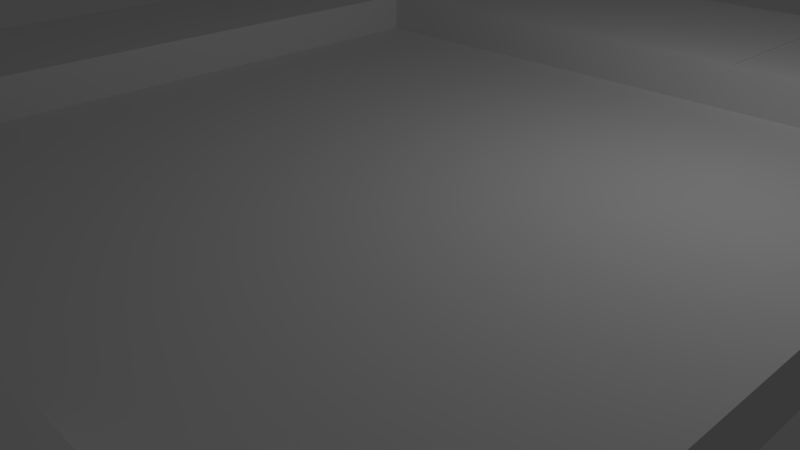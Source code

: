 # Source: angle.blend  (saved by Blender 2.69.0; exported with 4.5.12 LTS)
import bpy
from mathutils import Matrix  # noqa: F401  (used for matrix-valued properties, if any)

bpy.ops.wm.read_factory_settings(use_empty=True)
scene = bpy.context.scene
scene.name = 'Scene'

# ---- collections
col_collection_1 = bpy.data.collections.new('Collection 1'); scene.collection.children.link(col_collection_1)

# ---- materials (node trees are filled in below, after node groups)
mat_material = bpy.data.materials.new('Material')
mat_material.alpha_threshold = 0.0
mat_material.use_transparent_shadow = False
mat_material.roughness = 0.5
mat_material.line_color = (0.0, 0.0, 0.0, 1.0)

# ---- material node trees

# ---- world
world_world = bpy.data.worlds.new('World'); scene.world = world_world
world_world.color = (0.05088, 0.05088, 0.05088)
world_world.use_sun_shadow = False
world_world.sun_shadow_jitter_overblur = 0.0
world_world.cycles.sampling_method = 'MANUAL'
world_world.cycles.sample_map_resolution = 256

# ---- cameras
cam_camera = bpy.data.cameras.new('Camera')
cam_camera.clip_end = 100.0
cam_camera.lens = 35.0
cam_camera.sensor_width = 32.0
cam_camera.sensor_height = 18.0
cam_camera.ortho_scale = 7.314
cam_camera.dof.focus_distance = 0.0
cam_camera.dof.aperture_fstop = 128.0

# ---- lights
light_lamp = bpy.data.lights.new('Lamp', 'POINT')
light_lamp.transmission_factor = 0.0
light_lamp.cutoff_distance = 30.0
light_lamp.energy = 100.0
light_lamp.shadow_buffer_clip_start = 1.001
light_lamp.shadow_soft_size = 0.1
light_lamp.shadow_maximum_resolution = 0.006
light_lamp.use_absolute_resolution = True
light_lamp.cycles.use_multiple_importance_sampling = False

# ---- meshes
me_cube = bpy.data.meshes.new('Cube')
me_cube.from_pydata([(1.0, 1.0, -1.0), (1.0, -1.0, -1.0), (-1.0, -1.0, -1.0), (-1.0, 1.0, -1.0), (1.0, 1.0, -0.173), (1.0, -1.0, -0.173), (-1.0, -1.0, -0.173), (-1.0, 1.0, -0.173), (1.0, 0.5961, -1.0), (-1.0, 0.5961, -1.0), (1.0, 0.5961, 18.13), (-1.0, 0.5961, 18.13), (1.0, -0.5908, -1.0), (1.0, -0.5908, 18.13), (-1.0, -0.5908, -1.0), (-1.0, -0.5908, 18.13), (-0.5729, 1.0, -1.0), (-0.5729, -1.0, -1.0), (-0.5729, 1.0, 18.13), (-0.5729, -1.0, 18.13), (-0.5729, 0.5961, -1.0), (-0.5729, 0.5961, 18.13), (-0.5729, -0.5908, -1.0), (-0.5729, -0.5908, 18.13), (0.4826, 0.5961, 18.13), (0.4826, -0.5908, 18.13), (0.4826, 1.0, -1.0), (0.4826, -1.0, -1.0), (0.4826, 1.0, 18.13), (0.4826, -1.0, 18.13), (0.4826, 0.5961, -1.0), (0.4826, -0.5908, -1.0), (1.0, 1.0, 33.46), (1.0, -1.0, 33.46), (-1.0, -1.0, 33.46), (-1.0, 1.0, 33.46), (1.0, 0.5961, 33.46), (-1.0, 0.5961, 32.29), (1.0, -0.5908, 33.46), (-1.0, -0.5908, 33.46), (-0.5729, 1.0, 33.46), (-0.5729, -1.0, 33.46), (-0.5729, 0.5961, 32.29), (-0.5729, -0.5908, 33.46), (0.4826, 0.5961, 33.46), (0.4826, -0.5908, 33.46), (0.4826, 1.0, 33.46), (0.4826, -1.0, 33.46), (-1.0, 0.5961, 32.72), (-1.0, -0.5908, 33.37), (-0.5729, 0.5961, 32.72), (-0.5729, -0.5908, 33.37), (-0.5729, 1.0, 33.92), (-0.5729, 0.5961, 33.92), (0.4826, 0.5961, 33.92), (0.4826, 1.0, 33.92)], [], [(22, 17, 2, 14), (29, 5, 33, 47), (12, 13, 5, 1), (17, 19, 6, 2), (9, 11, 7, 3), (18, 16, 3, 7), (16, 20, 9, 3), (18, 7, 35, 40), (0, 4, 10, 8), (14, 15, 11, 9), (20, 22, 14, 9), (23, 21, 50, 51), (8, 10, 13, 12), (2, 6, 15, 14), (31, 27, 17, 22), (25, 23, 19, 29), (27, 29, 19, 17), (28, 26, 16, 18), (26, 30, 20, 16), (24, 28, 55, 54), (30, 31, 22, 20), (24, 21, 23, 25), (12, 1, 27, 31), (11, 21, 42, 37), (1, 5, 29, 27), (4, 0, 26, 28), (0, 8, 30, 26), (7, 11, 37, 35), (8, 12, 31, 30), (43, 39, 34, 41), (40, 35, 37, 42), (38, 45, 47, 33), (32, 46, 44, 36), (25, 29, 47, 45), (10, 4, 32, 36), (13, 25, 45, 38), (6, 19, 41, 34), (5, 13, 38, 33), (4, 28, 46, 32), (21, 18, 40, 42), (24, 10, 36, 44), (15, 6, 34, 39), (19, 23, 43, 41), (23, 15, 39, 43), (28, 24, 44, 46), (50, 48, 49, 51), (15, 23, 51, 49), (21, 11, 48, 50), (11, 15, 49, 48), (55, 52, 53, 54), (28, 18, 52, 55), (21, 24, 54, 53), (18, 21, 53, 52), (10, 24, 25, 13)])
me_cube.materials.append(mat_material)
me_cube.use_remesh_preserve_volume = False
me_cube.use_remesh_preserve_attributes = False
me_cube.use_mirror_vertex_groups = False
me_cube.update()

# ---- objects
ob_cube = bpy.data.objects.new('Cube', me_cube)
ob_lamp = bpy.data.objects.new('Lamp', light_lamp)
ob_camera = bpy.data.objects.new('Camera', cam_camera)

# ---- transforms, parenting, visibility, modifiers, constraints
ob_cube.location = (0.0, -0.9566, 1.097)
ob_cube.scale = (5.646, 7.415, 0.03661)
ob_cube.lock_rotations_4d = False
ob_cube.empty_display_type = 'ARROWS'
ob_cube.lineart.crease_threshold = 0.0
ob_lamp.location = (4.076, 1.005, 5.904)
ob_lamp.rotation_euler = (0.6503, 0.05522, 1.866)
ob_lamp.lock_rotations_4d = False
ob_lamp.empty_display_type = 'ARROWS'
ob_lamp.color = (0.0, 0.0, 0.0, 0.0)
ob_lamp.lineart.crease_threshold = 0.0
ob_camera.location = (7.481, -6.508, 5.344)
ob_camera.rotation_euler = (1.109, 0.01082, 0.8149)
ob_camera.lock_rotations_4d = False
ob_camera.empty_display_type = 'ARROWS'
ob_camera.color = (0.0, 0.0, 0.0, 0.0)
ob_camera.display_type = 'WIRE'
ob_camera.lineart.crease_threshold = 0.0

# ---- collection membership
col_collection_1.objects.link(ob_cube)
col_collection_1.objects.link(ob_lamp)
col_collection_1.objects.link(ob_camera)

# ---- scene / render settings (as saved in the file)
scene.camera = ob_camera
scene.frame_start = 1; scene.frame_end = 250; scene.frame_set(1)
scene.render.engine = 'BLENDER_EEVEE_NEXT'
scene.render.image_settings.compression = 90
scene.render.resolution_percentage = 50
scene.render.dither_intensity = 0.0
scene.cycles.use_denoising = False
scene.cycles.samples = 10
scene.cycles.sampling_pattern = 'TABULATED_SOBOL'
scene.cycles.light_sampling_threshold = 0.0
scene.cycles.use_adaptive_sampling = False
scene.cycles.use_light_tree = False
scene.cycles.blur_glossy = 0.0
scene.cycles.volume_bounces = 1
scene.cycles.pixel_filter_type = 'GAUSSIAN'
scene.cycles.sample_clamp_indirect = 0.0
scene.view_settings.view_transform = 'Standard'
bpy.context.view_layer.update()
